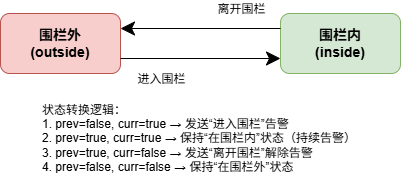

The diagram above was exported from draw.io. Its source (the exported page's mxGraphModel, read from the mxfile embedded in the PNG):
<mxGraphModel dx="975" dy="775" grid="1" gridSize="10" guides="1" tooltips="1" connect="1" arrows="1" fold="1" page="1" pageScale="1" pageWidth="827" pageHeight="1169" math="0" shadow="0">
  <root>
    <mxCell id="0" />
    <mxCell id="1" parent="0" />
    <mxCell id="pas_outside" parent="1" style="rounded=1;whiteSpace=wrap;html=1;fillColor=#f8cecc;strokeColor=#b85450;fontSize=14;fontStyle=1;" value="围栏外&#10;(outside)" vertex="1">
      <mxGeometry height="60" width="120" x="180" y="290" as="geometry" />
    </mxCell>
    <mxCell id="pas_inside" parent="1" style="rounded=1;whiteSpace=wrap;html=1;fillColor=#d5e8d4;strokeColor=#82b366;fontSize=14;fontStyle=1;" value="围栏内&#10;(inside)" vertex="1">
      <mxGeometry height="60" width="120" x="460" y="290" as="geometry" />
    </mxCell>
    <mxCell id="pas_edge_enter" edge="1" parent="1" source="pas_outside" style="edgeStyle=orthogonalEdgeStyle;rounded=0;orthogonalLoop=1;jettySize=auto;html=1;endArrow=classic;endFill=1;endSize=12;strokeWidth=1;exitX=1;exitY=0.75;exitDx=0;exitDy=0;entryX=0;entryY=0.75;entryDx=0;entryDy=0;" target="pas_inside">
      <mxGeometry relative="1" as="geometry" />
    </mxCell>
    <mxCell id="pas_label_enter" connectable="0" parent="pas_edge_enter" style="text;html=1;align=center;verticalAlign=middle;whiteSpace=nowrap;resizable=0;" value="进入围栏" vertex="1">
      <mxGeometry relative="1" x="-0.5" y="-20" as="geometry" />
    </mxCell>
    <mxCell id="pas_edge_leave" edge="1" parent="1" source="pas_inside" style="edgeStyle=orthogonalEdgeStyle;rounded=0;orthogonalLoop=1;jettySize=auto;html=1;endArrow=classic;endFill=1;endSize=12;strokeWidth=1;exitX=0;exitY=0.25;exitDx=0;exitDy=0;entryX=1;entryY=0.25;entryDx=0;entryDy=0;" target="pas_outside">
      <mxGeometry relative="1" as="geometry" />
    </mxCell>
    <mxCell id="pas_label_leave" connectable="0" parent="pas_edge_leave" style="text;html=1;align=center;verticalAlign=middle;whiteSpace=nowrap;resizable=0;" value="离开围栏" vertex="1">
      <mxGeometry relative="1" x="-0.5" y="-20" as="geometry" />
    </mxCell>
    <mxCell id="pas_loop_outside" edge="1" parent="1" source="pas_outside" style="edgeStyle=orthogonalEdgeStyle;rounded=0;orthogonalLoop=1;jettySize=auto;html=1;endArrow=classic;endFill=1;endSize=12;strokeWidth=1;exitX=0.5;exitY=0;exitDx=0;exitDy=0;entryX=0.5;entryY=0;entryDx=0;entryDy=0;loop=1;" target="pas_outside">
      <mxGeometry relative="1" as="geometry" />
    </mxCell>
    <mxCell id="pas_loop_inside" edge="1" parent="1" source="pas_inside" style="edgeStyle=orthogonalEdgeStyle;rounded=0;orthogonalLoop=1;jettySize=auto;html=1;endArrow=classic;endFill=1;endSize=12;strokeWidth=1;exitX=0.5;exitY=0;exitDx=0;exitDy=0;entryX=0.5;entryY=0;entryDx=0;entryDy=0;loop=1;" target="pas_inside">
      <mxGeometry relative="1" as="geometry" />
    </mxCell>
    <mxCell id="pas_logic_1" parent="1" style="text;html=1;align=left;verticalAlign=middle;whiteSpace=wrap;resizable=0;points=[[0,0],[0.5,0],[1,0],[0,0.5],[1,0.5],[0,1],[0.5,1],[1,1]];fontSize=12;" value="状态转换逻辑：&#10;1. prev=false, curr=true → 发送“进入围栏”告警&#10;2. prev=true, curr=true → 保持“在围栏内”状态（持续告警）&#10;3. prev=true, curr=false → 发送“离开围栏”解除告警&#10;4. prev=false, curr=false → 保持“在围栏外”状态" vertex="1">
      <mxGeometry height="90" width="320" x="220" y="370" as="geometry" />
    </mxCell>
  </root>
</mxGraphModel>